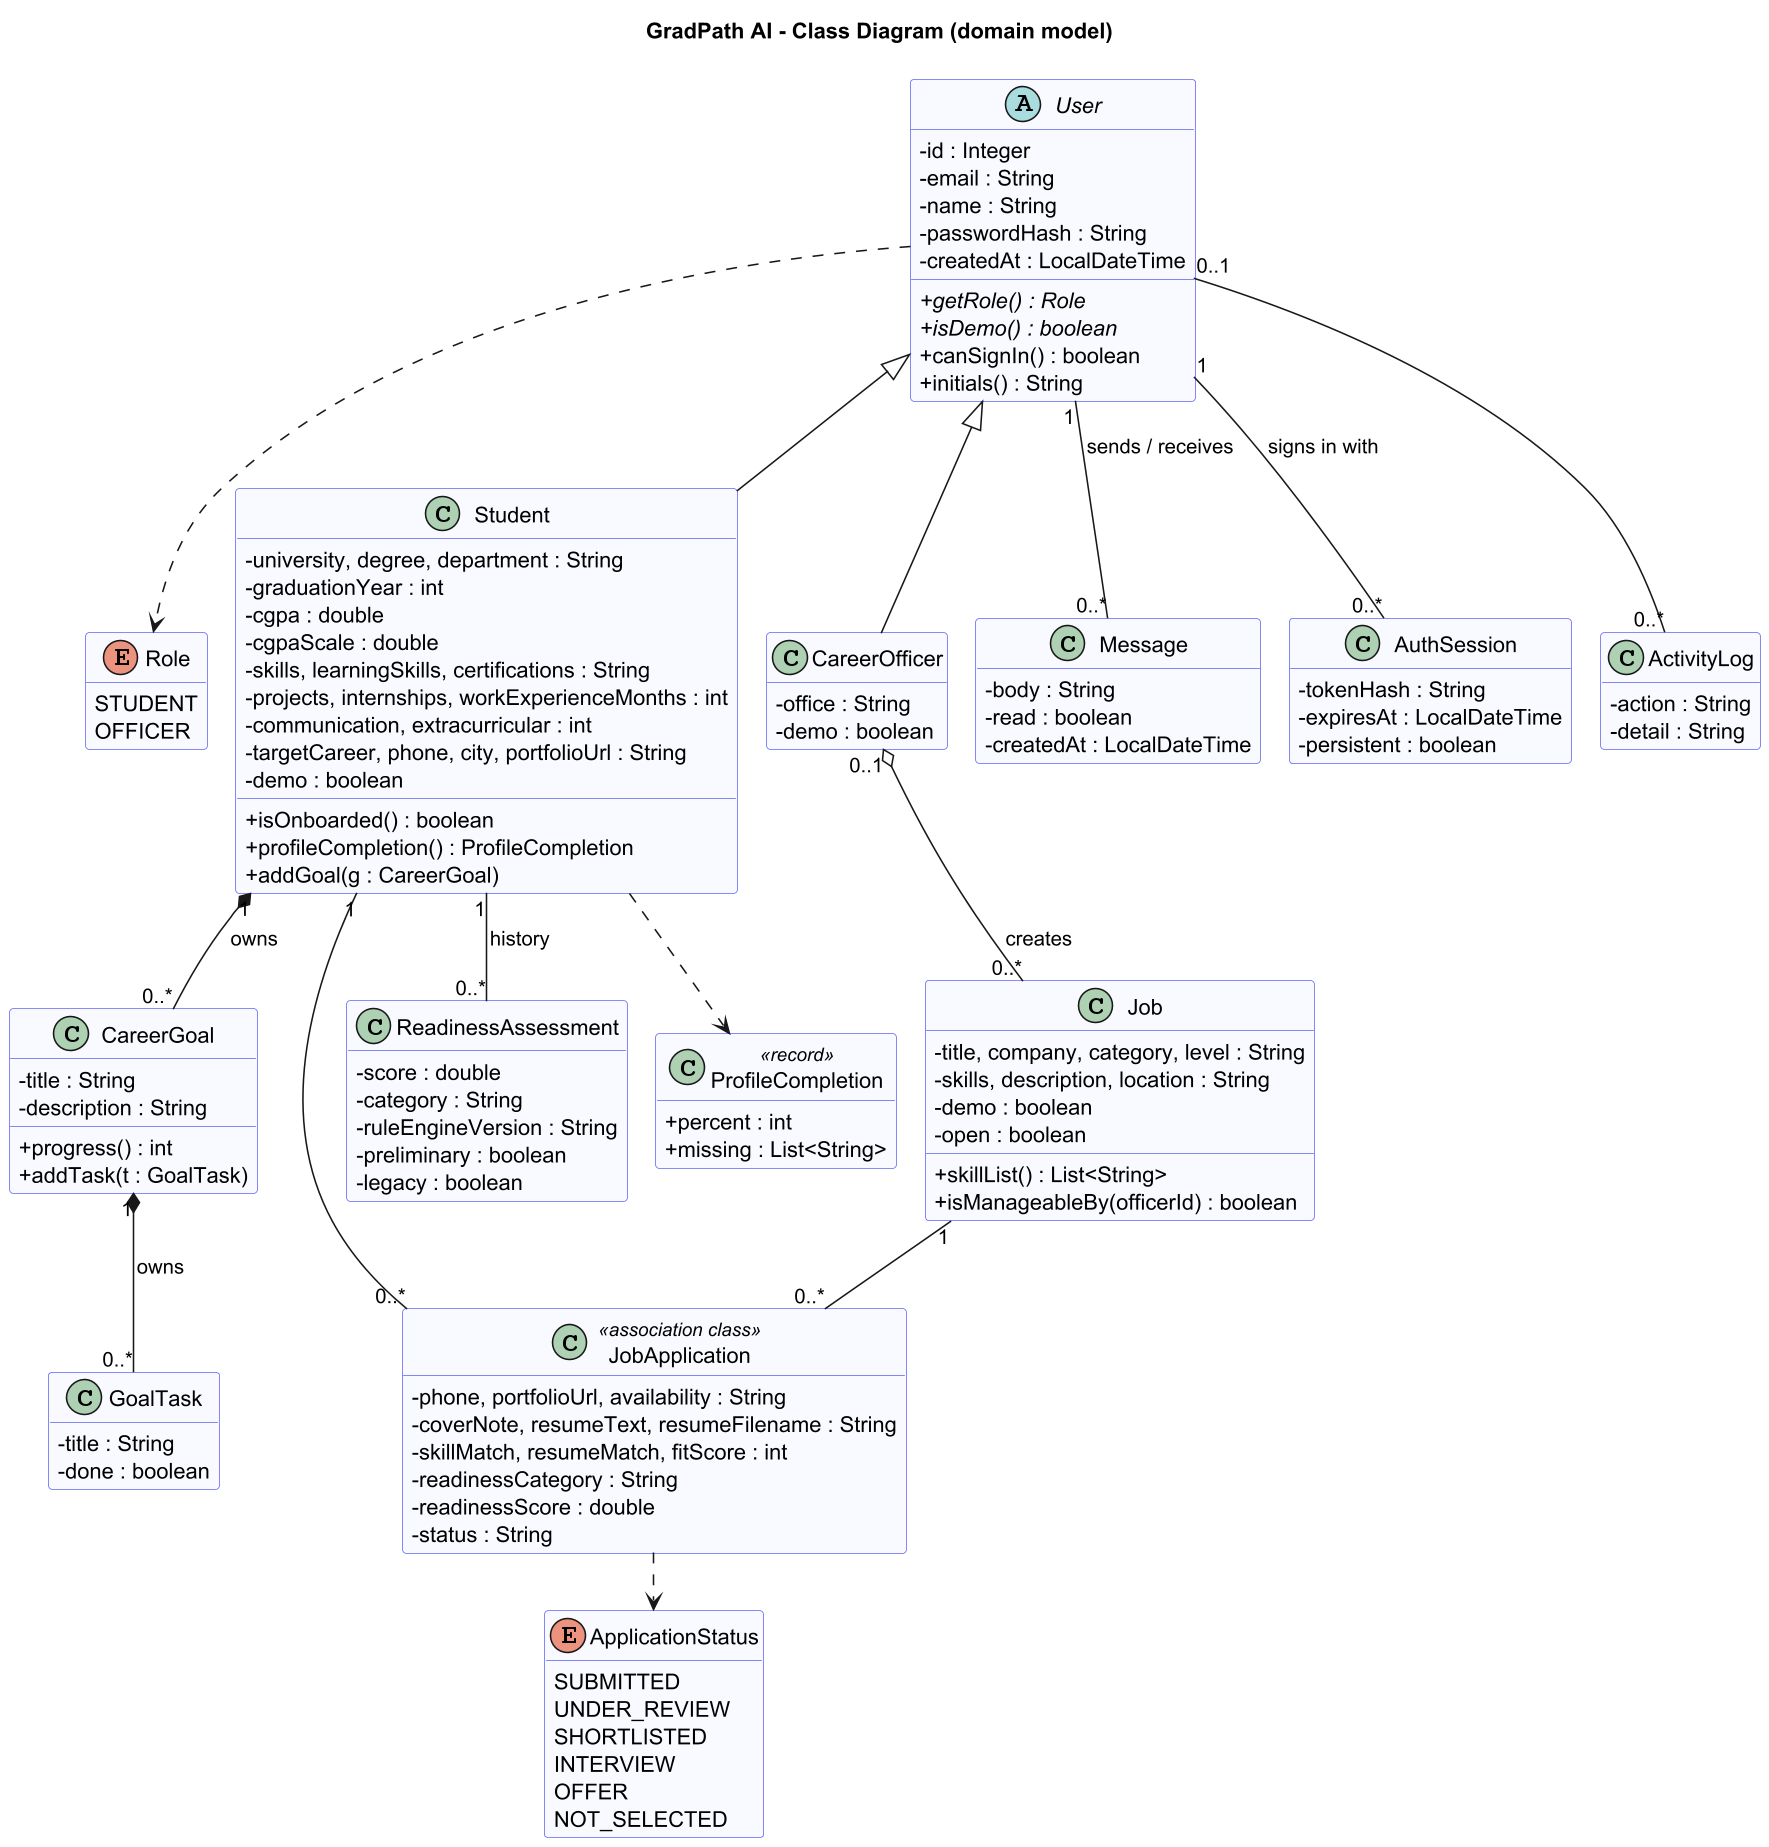

The diagram above was rendered by PlantUML. Its source (embedded in the PNG):
@startuml 03a_class_domain
skinparamlocked dpi 150
!pragma layout smetana
title GradPath AI - Class Diagram (domain model)
skinparam classAttributeIconSize 0
skinparam class {
  BackgroundColor #F8FAFF
  BorderColor #6366F1
}
hide empty members

enum Role {
  STUDENT
  OFFICER
}

abstract class User {
  - id : Integer
  - email : String
  - name : String
  - passwordHash : String
  - createdAt : LocalDateTime
  + {abstract} getRole() : Role
  + {abstract} isDemo() : boolean
  + canSignIn() : boolean
  + initials() : String
}

class Student {
  - university, degree, department : String
  - graduationYear : int
  - cgpa : double
  - cgpaScale : double
  - skills, learningSkills, certifications : String
  - projects, internships, workExperienceMonths : int
  - communication, extracurricular : int
  - targetCareer, phone, city, portfolioUrl : String
  - demo : boolean
  + isOnboarded() : boolean
  + profileCompletion() : ProfileCompletion
  + addGoal(g : CareerGoal)
}

class CareerOfficer {
  - office : String
  - demo : boolean
}

class CareerGoal {
  - title : String
  - description : String
  + progress() : int
  + addTask(t : GoalTask)
}
class GoalTask {
  - title : String
  - done : boolean
}

class Job {
  - title, company, category, level : String
  - skills, description, location : String
  - demo : boolean
  - open : boolean
  + skillList() : List<String>
  + isManageableBy(officerId) : boolean
}

class JobApplication <<association class>> {
  - phone, portfolioUrl, availability : String
  - coverNote, resumeText, resumeFilename : String
  - skillMatch, resumeMatch, fitScore : int
  - readinessCategory : String
  - readinessScore : double
  - status : String
}

enum ApplicationStatus {
  SUBMITTED
 UNDER_REVIEW
 SHORTLISTED
 INTERVIEW
 OFFER
  NOT_SELECTED
}

class ReadinessAssessment {
  - score : double
  - category : String
  - ruleEngineVersion : String
  - preliminary : boolean
  - legacy : boolean
}
class Message {
  - body : String
  - read : boolean
  - createdAt : LocalDateTime
}
class AuthSession {
  - tokenHash : String
  - expiresAt : LocalDateTime
  - persistent : boolean
}
class ActivityLog {
  - action : String
  - detail : String
}
class ProfileCompletion <<record>> {
  + percent : int
  + missing : List<String>
}

User <|-- Student
User <|-- CareerOfficer
User ..> Role
Student "1" *-- "0..*" CareerGoal : owns >
CareerGoal "1" *-- "0..*" GoalTask : owns >
CareerOfficer "0..1" o-- "0..*" Job : creates >
Student "1" -- "0..*" JobApplication
Job "1" -- "0..*" JobApplication
JobApplication ..> ApplicationStatus
Student "1" -- "0..*" ReadinessAssessment : history >
User "1" -- "0..*" Message : sends / receives
User "1" -- "0..*" AuthSession : signs in with >
User "0..1" -- "0..*" ActivityLog
Student ..> ProfileCompletion
@enduml